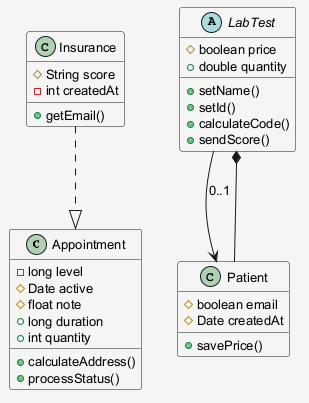

The diagram above was rendered by PlantUML. Its source (embedded in the PNG):
@startuml
skinparam shadowing false
skinparam backgroundColor #F5F5F5
skinparam defaultFontSize 13
class Appointment {
  -long level
  #Date active
  #float note
  +long duration
  +int quantity
  +calculateAddress()
  +processStatus()
}
abstract class LabTest {
  #boolean price
  +double quantity
  +setName()
  +setId()
  +calculateCode()
  +sendScore()
}
class Patient {
  #boolean email
  #Date createdAt
  +savePrice()
}
class Insurance {
  #String score
  -int createdAt
  +getEmail()
}
LabTest --> Patient : "0..1"
Insurance ..|> Appointment
Patient --* LabTest
@enduml